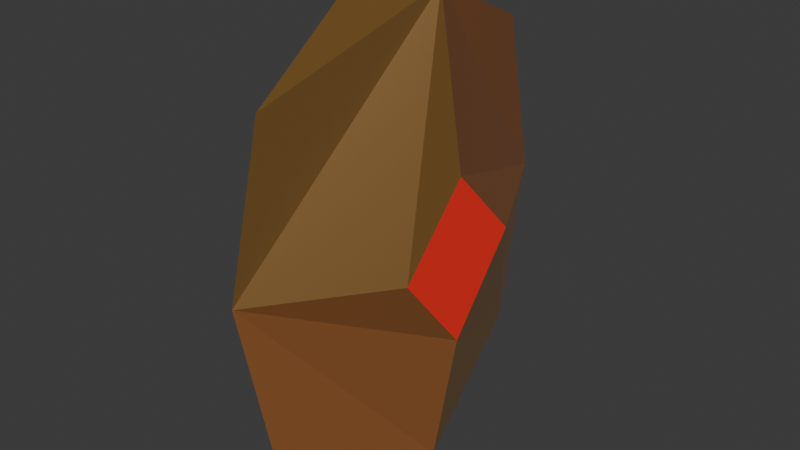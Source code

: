 # Source: Coin.blend  (saved by Blender 4.2.66; exported with 4.5.12 LTS)
import bpy
from mathutils import Matrix  # noqa: F401  (used for matrix-valued properties, if any)

bpy.ops.wm.read_factory_settings(use_empty=True)
scene = bpy.context.scene
scene.name = 'Scene'

# ---- collections
col_collection = bpy.data.collections.new('Collection'); scene.collection.children.link(col_collection)

# ---- materials (node trees are filled in below, after node groups)
mat_material = bpy.data.materials.new('Material')
mat_material.alpha_threshold = 0.0
mat_material.roughness = 0.5
mat_material.line_color = (0.0, 0.0, 0.0, 1.0)
mat_material_001 = bpy.data.materials.new('Material.001')
mat_material_002 = bpy.data.materials.new('Material.002')

# ---- material node trees
mat_material.use_nodes = True; mat_material.node_tree.nodes.clear()
_N = mat_material.node_tree.nodes; _L = mat_material.node_tree.links
n0 = _N.new('ShaderNodeOutputMaterial'); n0.name = 'Material Output'; n0.location = (300, 300)
n1 = _N.new('ShaderNodeBsdfPrincipled'); n1.name = 'Principled BSDF'; n1.location = (10, 300)
n1.inputs[0].default_value = (0.8012, 0.3761, 0.0337, 1.0)
n1.inputs[1].default_value = 0.5803
n1.inputs[2].default_value = 0.2668
n1.inputs[3].default_value = 8.95
_L.new(n1.outputs[0], n0.inputs[0])
n0.is_active_output = True
mat_material_001.use_nodes = True; mat_material_001.node_tree.nodes.clear()
_N = mat_material_001.node_tree.nodes; _L = mat_material_001.node_tree.links
n0 = _N.new('ShaderNodeBsdfPrincipled'); n0.name = 'Principled BSDF'; n0.location = (10, 300)
n0.inputs[0].default_value = (0.8008, 0.3097, 0.1055, 1.0)
n0.inputs[1].default_value = 0.7098
n0.inputs[2].default_value = 0.1295
n1 = _N.new('ShaderNodeOutputMaterial'); n1.name = 'Material Output'; n1.location = (300, 300)
_L.new(n0.outputs[0], n1.inputs[0])
n1.is_active_output = True
mat_material_002.use_nodes = True; mat_material_002.node_tree.nodes.clear()
_N = mat_material_002.node_tree.nodes; _L = mat_material_002.node_tree.links
n0 = _N.new('ShaderNodeBsdfPrincipled'); n0.name = 'Principled BSDF'; n0.location = (10, 300)
n0.inputs[0].default_value = (0.8012, 0.08785, 0.04292, 1.0)
n0.inputs[1].default_value = 0.6425
n0.inputs[2].default_value = 0.0
n0.inputs[25].default_value = 0.0
n0.inputs[26].default_value = (1.0, 0.13, 0.0, 1.0)
n0.inputs[27].default_value = (0.1563, 0.0, 0.001861, 1.0)
n0.inputs[28].default_value = 2.3
n1 = _N.new('ShaderNodeOutputMaterial'); n1.name = 'Material Output'; n1.location = (300, 300)
_L.new(n0.outputs[0], n1.inputs[0])
n1.is_active_output = True

# ---- world
world_world = bpy.data.worlds.new('World'); scene.world = world_world
world_world.use_nodes = True; world_world.node_tree.nodes.clear()
_N = world_world.node_tree.nodes; _L = world_world.node_tree.links
n0 = _N.new('ShaderNodeOutputWorld'); n0.name = 'World Output'; n0.location = (300, 300)
n1 = _N.new('ShaderNodeBackground'); n1.name = 'Background'; n1.location = (10, 300)
n1.inputs[0].default_value = (0.05088, 0.05088, 0.05088, 1.0)
_L.new(n1.outputs[0], n0.inputs[0])
n0.is_active_output = True
world_world.color = (0.05088, 0.05088, 0.05088)
world_world.sun_shadow_jitter_overblur = 0.0

# ---- meshes
me_cube = bpy.data.meshes.new('Cube')
me_cube.from_pydata([(-0.1813, 0.637, 0.637), (-0.1813, 0.637, -0.637), (-0.1813, -0.637, 0.637), (-0.1813, -0.637, -0.637), (-0.1813, 0.7724, 0.0), (-0.2494, -0.7239, 0.0), (-0.01873, 0.0, 0.908), (-0.01873, 0.0, -0.8766), (0.0765, -0.002123, 0.2926), (0.0765, 0.2726, 0.0), (0.0765, -0.2725, -0.001373), (0.0765, 0.000624, -0.3365), (-0.3439, 0.0, 0.908), (-0.3439, 0.0, -0.8766), (-0.4794, -0.002123, 0.2926), (-0.4794, 0.2726, 0.0), (-0.4794, -0.2725, -0.001373), (-0.4794, 0.000624, -0.3365)], [], [(2, 6, 8, 10, 5), (0, 4, 9, 8, 6), (4, 1, 7, 11, 9), (3, 5, 10, 11, 7), (10, 8, 9, 11), (2, 5, 16, 14, 12), (0, 12, 14, 15, 4), (4, 15, 17, 13, 1), (3, 13, 17, 16, 5), (16, 17, 15, 14), (3, 7, 13), (7, 1, 13), (0, 6, 12), (6, 2, 12)])
me_cube.polygons.foreach_set('material_index', [0, 1, 0, 1, 2, 0, 1, 0, 1, 2, 1, 0, 1, 0])
_uv = me_cube.uv_layers.new(name='UVMap')
_uv.uv.foreach_set('vector', [0.0, 0.0, 0.0, 0.0, 0.0, 0.0, 0.0, 0.0, 0.0, 0.0, 0.0, 0.0, 0.0, 0.0, 0.0, 0.0, 0.0, 0.0, 0.0, 0.0, 0.0, 0.0, 0.0, 0.0, 0.0, 0.0, 0.0, 0.0, 0.0, 0.0, 0.0, 0.0, 0.0, 0.0, 0.0, 0.0, 0.0, 0.0, 0.0, 0.0, 0.0, 0.0, 0.0, 0.0, 0.0, 0.0, 0.0, 0.0, 0.0, 0.0, 0.0, 0.0, 0.0, 0.0, 0.0, 0.0, 0.0, 0.0, 0.0, 0.0, 0.0, 0.0, 0.0, 0.0, 0.0, 0.0, 0.0, 0.0, 0.0, 0.0, 0.0, 0.0, 0.0, 0.0, 0.0, 0.0, 0.0, 0.0, 0.0, 0.0, 0.0, 0.0, 0.0, 0.0, 0.0, 0.0, 0.0, 0.0, 0.0, 0.0, 0.0, 0.0, 0.0, 0.0, 0.0, 0.0, 0.0, 0.0, 0.0, 0.0, 0.0, 0.0, 0.0, 0.0, 0.0, 0.0, 0.0, 0.0, 0.0, 0.0, 0.0, 0.0, 0.0, 0.0, 0.0, 0.0, 0.0, 0.0, 0.0, 0.0])
me_cube.materials.append(mat_material)
me_cube.materials.append(mat_material_001)
me_cube.materials.append(mat_material_002)
me_cube.use_mirror_vertex_groups = False
me_cube.update()

# ---- objects
ob_cube = bpy.data.objects.new('Cube', me_cube)

# ---- transforms, parenting, visibility, modifiers, constraints
ob_cube.location = (0.0, 0.0, 0.0)
ob_cube.lock_rotations_4d = False
ob_cube.empty_display_type = 'ARROWS'
ob_cube.lineart.crease_threshold = 0.0

# ---- collection membership
col_collection.objects.link(ob_cube)

# ---- scene / render settings (as saved in the file)
scene.frame_start = 1; scene.frame_end = 250; scene.frame_set(1)
scene.render.engine = 'BLENDER_EEVEE_NEXT'
bpy.context.view_layer.update()

# ---- added for rendering (the .blend has no active camera and no usable light): camera, sun
cam_auto = bpy.data.cameras.new('AutoCamera')
cam_auto.lens = 50.0
cam_auto.sensor_width = 36.0
cam_auto.clip_end = 1000.0
ob_auto_camera = bpy.data.objects.new('AutoCamera', cam_auto)
scene.collection.objects.link(ob_auto_camera)
ob_auto_camera.location = (2.01384, -2.63408, 1.78793)
ob_auto_camera.rotation_euler = (1.09748, -7.21219e-08, 0.694738)
scene.camera = ob_auto_camera
light_auto_sun = bpy.data.lights.new('AutoSun', 'SUN')
light_auto_sun.energy = 3.0
light_auto_sun.angle = 0.0523599
ob_auto_sun = bpy.data.objects.new('AutoSun', light_auto_sun)
scene.collection.objects.link(ob_auto_sun)
ob_auto_sun.rotation_euler = (0.872665, 0.174533, 0.523599)
bpy.context.view_layer.update()
